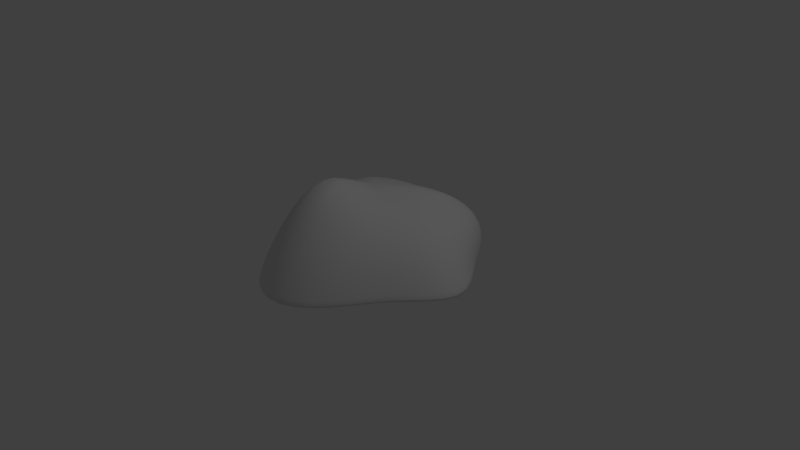 # Source: mossyRock2.blend  (saved by Blender 2.77.0; exported with 4.5.12 LTS)
import bpy
from mathutils import Matrix  # noqa: F401  (used for matrix-valued properties, if any)

bpy.ops.wm.read_factory_settings(use_empty=True)
scene = bpy.context.scene
scene.name = 'Scene'

# ---- collections
col_collection_1 = bpy.data.collections.new('Collection 1'); scene.collection.children.link(col_collection_1)

# ---- images (referenced by path relative to the original .blend; pixels are not part of the script)
import os
ASSET_DIR = os.environ.get("B2B_ASSET_DIR", "")  # directory of the original .blend (textures are referenced by path, not embedded)
HERE = os.path.dirname(os.path.abspath(__file__))  # packed textures are extracted next to this script under _unpacked/

def load_image(name, relpath, width, height, colorspace="sRGB"):
    """Load a texture the original file referenced (path relative to the .blend, or extracted next to this script)."""
    p = next((c for c in (os.path.join(HERE, relpath), os.path.join(ASSET_DIR, relpath)) if relpath and os.path.exists(c)), "")
    if p:
        img = bpy.data.images.load(p, check_existing=True)
        img.name = name
    else:  # same state as the original file: an image datablock whose file is absent (Cycles renders it pink)
        img = bpy.data.images.new(name, width, height)
        img.source = "FILE"
        img.filepath = "//" + (relpath or name)
    img.colorspace_settings.name = colorspace
    return img
img_mossyrock2tex = load_image('MossyRock2Tex', 'textures/MossyRock2Tex.png', 1024, 1024, 'sRGB')

# ---- materials (node trees are filled in below, after node groups)
mat_material_001 = bpy.data.materials.new('Material.001')
mat_material_001.alpha_threshold = 0.0
mat_material_001.roughness = 0.5

# ---- material node trees
mat_material_001.use_nodes = True; mat_material_001.node_tree.nodes.clear()
_N = mat_material_001.node_tree.nodes; _L = mat_material_001.node_tree.links
n0 = _N.new('ShaderNodeOutputMaterial'); n0.name = 'Material Output'; n0.location = (300, 300)
n1 = _N.new('ShaderNodeBsdfDiffuse'); n1.name = 'Diffuse BSDF'; n1.location = (10, 300)
n2 = _N.new('ShaderNodeTexImage'); n2.name = 'Image Texture'; n2.location = (0, 0)
n2.width = 140
n2.image = img_mossyrock2tex
_L.new(n1.outputs[0], n0.inputs[0])
n0.is_active_output = True

# ---- world
world_world = bpy.data.worlds.new('World'); scene.world = world_world
world_world.color = (0.05088, 0.05088, 0.05088)
world_world.use_sun_shadow = False
world_world.sun_shadow_jitter_overblur = 0.0
world_world.cycles.sampling_method = 'MANUAL'

# ---- cameras
cam_camera = bpy.data.cameras.new('Camera')
cam_camera.clip_end = 100.0
cam_camera.lens = 35.0
cam_camera.sensor_width = 32.0
cam_camera.sensor_height = 18.0
cam_camera.ortho_scale = 7.314
cam_camera.dof.focus_distance = 0.0

# ---- lights
light_lamp = bpy.data.lights.new('Lamp', 'POINT')
light_lamp.transmission_factor = 0.0
light_lamp.cutoff_distance = 30.0
light_lamp.energy = 100.0
light_lamp.shadow_buffer_clip_start = 1.001
light_lamp.shadow_soft_size = 0.1
light_lamp.shadow_maximum_resolution = 0.006
light_lamp.use_absolute_resolution = True

# ---- meshes
me_sphere = bpy.data.meshes.new('Sphere')
me_sphere.from_pydata([(-0.5091, -1.865e-08, 0.866), (-0.9287, -1.865e-08, 0.5), (-1.03, -1.865e-08, -2.98e-08), (-0.5289, 0.3135, 0.866), (-1.067, 0.5624, 0.5), (-1.006, 0.6494, -2.98e-08), (-0.2953, 0.4542, 0.866), (-0.8791, 1.039, 0.5), (-0.7838, 1.2, -2.98e-08), (0.03129, 0.5255, 0.866), (-0.4592, 1.201, 0.5), (-0.3872, 1.519, -2.98e-08), (0.3438, 0.6773, 0.866), (0.00475, 0.9802, 0.5), (-1.149e-08, 1.595, -2.98e-08), (0.5958, 0.7234, 0.866), (0.5252, 1.241, 0.5), (0.3895, 1.516, -2.98e-08), (0.6723, 0.5748, 0.866), (1.017, 1.039, 0.5), (0.8234, 1.2, -2.98e-08), (0.0001284, -0.001291, 1.0), (0.5787, 0.3114, 0.866), (1.212, 0.5624, 0.5), (1.134, 0.6494, -2.98e-08), (0.5137, -2.937e-07, 0.866), (1.213, -4.201e-07, 0.5), (1.741, -5.718e-07, -2.98e-08), (0.4619, -0.3247, 0.9013), (0.8069, -0.5624, 0.5), (1.007, -0.6494, -2.98e-08), (0.3536, -0.5999, 1.12), (0.6124, -1.039, 0.5172), (0.7071, -1.2, -2.98e-08), (0.1913, -0.7838, 1.33), (0.3314, -1.358, 0.5298), (0.3827, -1.568, -2.98e-08), (-3.691e-07, -0.8484, 1.412), (-4.883e-07, -1.47, 0.5244), (-6.075e-07, -1.697, -2.98e-08), (-0.1913, -0.7838, 1.33), (-0.3314, -1.358, 0.5298), (-0.3827, -1.568, -2.98e-08), (-0.3536, -0.5999, 1.12), (-0.6248, -1.039, 0.5172), (-0.7595, -1.2, -2.98e-08), (-0.4619, -0.3247, 0.9013), (-0.8819, -0.5624, 0.5), (-1.191, -0.6494, -2.98e-08), (-1.03, -1.865e-08, -2.98e-08), (-1.006, 0.6494, -2.98e-08), (-0.7838, 1.2, -2.98e-08), (-0.3872, 1.519, -2.98e-08), (-1.149e-08, 1.595, -2.98e-08), (0.3895, 1.516, -2.98e-08), (0.8234, 1.2, -2.98e-08), (1.134, 0.6494, -2.98e-08), (1.741, -5.718e-07, -2.98e-08), (1.007, -0.6494, -2.98e-08), (0.7071, -1.2, -2.98e-08), (0.3827, -1.568, -2.98e-08), (-6.075e-07, -1.697, -2.98e-08), (-0.3827, -1.568, -2.98e-08), (-0.7595, -1.2, -2.98e-08), (-1.191, -0.6494, -2.98e-08), (0.2753, -0.05107, -0.02251)], [], [(2, 1, 4, 5), (0, 21, 3), (1, 0, 3, 4), (3, 21, 6), (4, 3, 6, 7), (5, 4, 7, 8), (7, 6, 9, 10), (8, 7, 10, 11), (6, 21, 9), (10, 9, 12, 13), (11, 10, 13, 14), (9, 21, 12), (13, 12, 15, 16), (14, 13, 16, 17), (12, 21, 15), (16, 15, 18, 19), (17, 16, 19, 20), (15, 21, 18), (19, 18, 22, 23), (20, 19, 23, 24), (18, 21, 22), (24, 23, 26, 27), (22, 21, 25), (23, 22, 25, 26), (27, 26, 29, 30), (25, 21, 28), (26, 25, 28, 29), (30, 29, 32, 33), (28, 21, 31), (29, 28, 31, 32), (33, 32, 35, 36), (31, 21, 34), (32, 31, 34, 35), (36, 35, 38, 39), (34, 21, 37), (35, 34, 37, 38), (37, 21, 40), (38, 37, 40, 41), (39, 38, 41, 42), (41, 40, 43, 44), (42, 41, 44, 45), (40, 21, 43), (44, 43, 46, 47), (45, 44, 47, 48), (43, 21, 46), (47, 46, 0, 1), (48, 47, 1, 2), (46, 21, 0), (27, 30, 58, 57), (36, 39, 61, 60), (45, 48, 64, 63), (14, 17, 54, 53), (5, 8, 51, 50), (24, 27, 57, 56), (33, 36, 60, 59), (42, 45, 63, 62), (2, 5, 50, 49), (48, 2, 49, 64), (11, 14, 53, 52), (30, 33, 59, 58), (8, 11, 52, 51), (39, 42, 62, 61), (17, 20, 55, 54), (20, 24, 56, 55), (57, 58, 65), (50, 51, 65), (58, 59, 65), (51, 52, 65), (59, 60, 65), (52, 53, 65), (60, 61, 65), (53, 54, 65), (61, 62, 65), (54, 55, 65), (62, 63, 65), (55, 56, 65), (63, 64, 65), (56, 57, 65), (49, 50, 65), (64, 49, 65)])
me_sphere.polygons.foreach_set('use_smooth', [True] * 80)
_uv = me_sphere.uv_layers.new(name='UVMap')
_uv.uv.foreach_set('vector', [0.618, 0.823, 0.5816, 0.6821, 0.7074, 0.6506, 0.7966, 0.7442, 0.5475, 0.5597, 0.5167, 0.4494, 0.6122, 0.5451, 0.5816, 0.6821, 0.5475, 0.5597, 0.6122, 0.5451, 0.7074, 0.6506, 0.6122, 0.5451, 0.5167, 0.4494, 0.6318, 0.4894, 0.7074, 0.6506, 0.6122, 0.5451, 0.6318, 0.4894, 0.788, 0.5884, 0.7966, 0.7442, 0.7074, 0.6506, 0.788, 0.5884, 0.9181, 0.6161, 0.788, 0.5884, 0.6318, 0.4894, 0.6318, 0.4149, 0.8171, 0.4981, 0.9181, 0.6161, 0.788, 0.5884, 0.8171, 0.4981, 0.9743, 0.474, 0.6318, 0.4894, 0.5167, 0.4494, 0.6318, 0.4149, 0.8171, 0.4981, 0.6318, 0.4149, 0.6451, 0.3425, 0.7596, 0.395, 0.9743, 0.474, 0.8171, 0.4981, 0.7596, 0.395, 0.9745, 0.3476, 0.6318, 0.4149, 0.5167, 0.4494, 0.6451, 0.3425, 0.7596, 0.395, 0.6451, 0.3425, 0.64, 0.2909, 0.7671, 0.2608, 0.9745, 0.3476, 0.7596, 0.395, 0.7671, 0.2608, 0.9224, 0.2318, 0.6451, 0.3425, 0.5167, 0.4494, 0.64, 0.2909, 0.7671, 0.2608, 0.64, 0.2909, 0.6076, 0.2815, 0.6878, 0.1812, 0.9224, 0.2318, 0.7671, 0.2608, 0.6878, 0.1812, 0.8112, 0.1126, 0.64, 0.2909, 0.5167, 0.4494, 0.6076, 0.2815, 0.6878, 0.1812, 0.6076, 0.2815, 0.5571, 0.3092, 0.5879, 0.1565, 0.8112, 0.1126, 0.6878, 0.1812, 0.5879, 0.1565, 0.632, 0.03053, 0.6076, 0.2815, 0.5167, 0.4494, 0.5571, 0.3092, 0.632, 0.03053, 0.5879, 0.1565, 0.4638, 0.1574, 0.4265, 0.008188, 0.5571, 0.3092, 0.5167, 0.4494, 0.4932, 0.3346, 0.5879, 0.1565, 0.5571, 0.3092, 0.4932, 0.3346, 0.4638, 0.1574, 0.4265, 0.008188, 0.4638, 0.1574, 0.338, 0.2672, 0.2393, 0.1504, 0.4932, 0.3346, 0.5167, 0.4494, 0.4275, 0.3648, 0.4638, 0.1574, 0.4932, 0.3346, 0.4275, 0.3648, 0.338, 0.2672, 0.2393, 0.1504, 0.338, 0.2672, 0.248, 0.356, 0.1106, 0.2957, 0.4275, 0.3648, 0.5167, 0.4494, 0.3866, 0.4169, 0.338, 0.2672, 0.4275, 0.3648, 0.3866, 0.4169, 0.248, 0.356, 0.1106, 0.2957, 0.248, 0.356, 0.2069, 0.4458, 0.05218, 0.4385, 0.3866, 0.4169, 0.5167, 0.4494, 0.3719, 0.4582, 0.248, 0.356, 0.3866, 0.4169, 0.3719, 0.4582, 0.2069, 0.4458, 0.05218, 0.4385, 0.2069, 0.4458, 0.2046, 0.5283, 0.05631, 0.5673, 0.3719, 0.4582, 0.5167, 0.4494, 0.3721, 0.4859, 0.2069, 0.4458, 0.3719, 0.4582, 0.3721, 0.4859, 0.2046, 0.5283, 0.3721, 0.4859, 0.5167, 0.4494, 0.385, 0.5104, 0.2046, 0.5283, 0.3721, 0.4859, 0.385, 0.5104, 0.2465, 0.599, 0.05631, 0.5673, 0.2046, 0.5283, 0.2465, 0.599, 0.1167, 0.6823, 0.2465, 0.599, 0.385, 0.5104, 0.4172, 0.5397, 0.326, 0.6574, 0.1167, 0.6823, 0.2465, 0.599, 0.326, 0.6574, 0.2451, 0.7846, 0.385, 0.5104, 0.5167, 0.4494, 0.4172, 0.5397, 0.326, 0.6574, 0.4172, 0.5397, 0.4778, 0.5655, 0.4456, 0.7005, 0.2451, 0.7846, 0.326, 0.6574, 0.4456, 0.7005, 0.4237, 0.8492, 0.4172, 0.5397, 0.5167, 0.4494, 0.4778, 0.5655, 0.4456, 0.7005, 0.4778, 0.5655, 0.5475, 0.5597, 0.5816, 0.6821, 0.4237, 0.8492, 0.4456, 0.7005, 0.5816, 0.6821, 0.618, 0.823, 0.4778, 0.5655, 0.5167, 0.4494, 0.5475, 0.5597, 0.4265, 0.008188, 0.2393, 0.1504, 0.2368, 0.1476, 0.4253, 0.004295, 0.05218, 0.4385, 0.05631, 0.5673, 0.05404, 0.5679, 0.04968, 0.4381, 0.2451, 0.7846, 0.4237, 0.8492, 0.4233, 0.8526, 0.2436, 0.7875, 0.9745, 0.3476, 0.9224, 0.2318, 0.9244, 0.2304, 0.9767, 0.3471, 0.7966, 0.7442, 0.9181, 0.6161, 0.9206, 0.6177, 0.7985, 0.7469, 0.632, 0.03053, 0.4265, 0.008188, 0.4253, 0.004295, 0.633, 0.02669, 0.1106, 0.2957, 0.05218, 0.4385, 0.04968, 0.4381, 0.108, 0.2941, 0.1167, 0.6823, 0.2451, 0.7846, 0.2436, 0.7875, 0.1147, 0.684, 0.618, 0.823, 0.7966, 0.7442, 0.7985, 0.7469, 0.619, 0.8263, 0.4237, 0.8492, 0.618, 0.823, 0.619, 0.8263, 0.4233, 0.8526, 0.9743, 0.474, 0.9745, 0.3476, 0.9767, 0.3471, 0.9767, 0.4745, 0.2393, 0.1504, 0.1106, 0.2957, 0.108, 0.2941, 0.2368, 0.1476, 0.9181, 0.6161, 0.9743, 0.474, 0.9767, 0.4745, 0.9206, 0.6177, 0.05631, 0.5673, 0.1167, 0.6823, 0.1147, 0.684, 0.05404, 0.5679, 0.9224, 0.2318, 0.8112, 0.1126, 0.8129, 0.11, 0.9244, 0.2304, 0.8112, 0.1126, 0.632, 0.03053, 0.633, 0.02669, 0.8129, 0.11, 0.1602, 0.9473, 0.1162, 0.914, 0.1411, 0.867, 0.1655, 0.7885, 0.1984, 0.7947, 0.1411, 0.867, 0.1162, 0.914, 0.08254, 0.9035, 0.1411, 0.867, 0.1984, 0.7947, 0.2203, 0.813, 0.1411, 0.867, 0.08254, 0.9035, 0.05865, 0.8897, 0.1411, 0.867, 0.2203, 0.813, 0.2288, 0.8335, 0.1411, 0.867, 0.05865, 0.8897, 0.04728, 0.87, 0.1411, 0.867, 0.2288, 0.8335, 0.2288, 0.8559, 0.1411, 0.867, 0.04728, 0.87, 0.05016, 0.8475, 0.1411, 0.867, 0.2288, 0.8559, 0.2162, 0.8833, 0.1411, 0.867, 0.05016, 0.8475, 0.06627, 0.8226, 0.1411, 0.867, 0.2162, 0.8833, 0.1893, 0.9065, 0.1411, 0.867, 0.06627, 0.8226, 0.09185, 0.7927, 0.1411, 0.867, 0.1893, 0.9065, 0.1602, 0.9473, 0.1411, 0.867, 0.1294, 0.7944, 0.1655, 0.7885, 0.1411, 0.867, 0.09185, 0.7927, 0.1294, 0.7944, 0.1411, 0.867])
me_sphere.materials.append(mat_material_001)
me_sphere.use_remesh_preserve_volume = False
me_sphere.use_remesh_preserve_attributes = False
me_sphere.use_mirror_vertex_groups = False
me_sphere.update()

# ---- objects
ob_sphere = bpy.data.objects.new('Sphere', me_sphere)
ob_lamp = bpy.data.objects.new('Lamp', light_lamp)
ob_camera = bpy.data.objects.new('Camera', cam_camera)

# ---- transforms, parenting, visibility, modifiers, constraints
ob_sphere.location = (0.0, 0.0, 0.0)
ob_sphere.lineart.crease_threshold = 0.0
_m = ob_sphere.modifiers.new('Subsurf', 'SUBSURF')
_m.uv_smooth = 'PRESERVE_CORNERS'
_m.quality = 2
_m.show_only_control_edges = False
ob_lamp.location = (4.076, 1.005, 5.904)
ob_lamp.rotation_euler = (0.6503, 0.05522, 1.866)
ob_lamp.lock_rotations_4d = False
ob_lamp.empty_display_type = 'ARROWS'
ob_lamp.color = (0.0, 0.0, 0.0, 0.0)
ob_lamp.lineart.crease_threshold = 0.0
ob_camera.location = (7.481, -6.508, 5.344)
ob_camera.rotation_euler = (1.109, 0.01082, 0.8149)
ob_camera.lock_rotations_4d = False
ob_camera.empty_display_type = 'ARROWS'
ob_camera.color = (0.0, 0.0, 0.0, 0.0)
ob_camera.display_type = 'WIRE'
ob_camera.lineart.crease_threshold = 0.0

# ---- collection membership
col_collection_1.objects.link(ob_sphere)
col_collection_1.objects.link(ob_lamp)
col_collection_1.objects.link(ob_camera)

# ---- scene / render settings (as saved in the file)
scene.camera = ob_camera
scene.frame_start = 1; scene.frame_end = 250; scene.frame_set(1)
scene.render.engine = 'CYCLES'
scene.render.resolution_percentage = 50
scene.render.dither_intensity = 0.0
scene.cycles.use_denoising = False
scene.cycles.samples = 128
scene.cycles.sampling_pattern = 'TABULATED_SOBOL'
scene.cycles.light_sampling_threshold = 0.0
scene.cycles.use_adaptive_sampling = False
scene.cycles.use_light_tree = False
scene.cycles.blur_glossy = 0.0
scene.cycles.sample_clamp_indirect = 0.0
scene.view_settings.view_transform = 'Standard'
bpy.context.view_layer.update()
